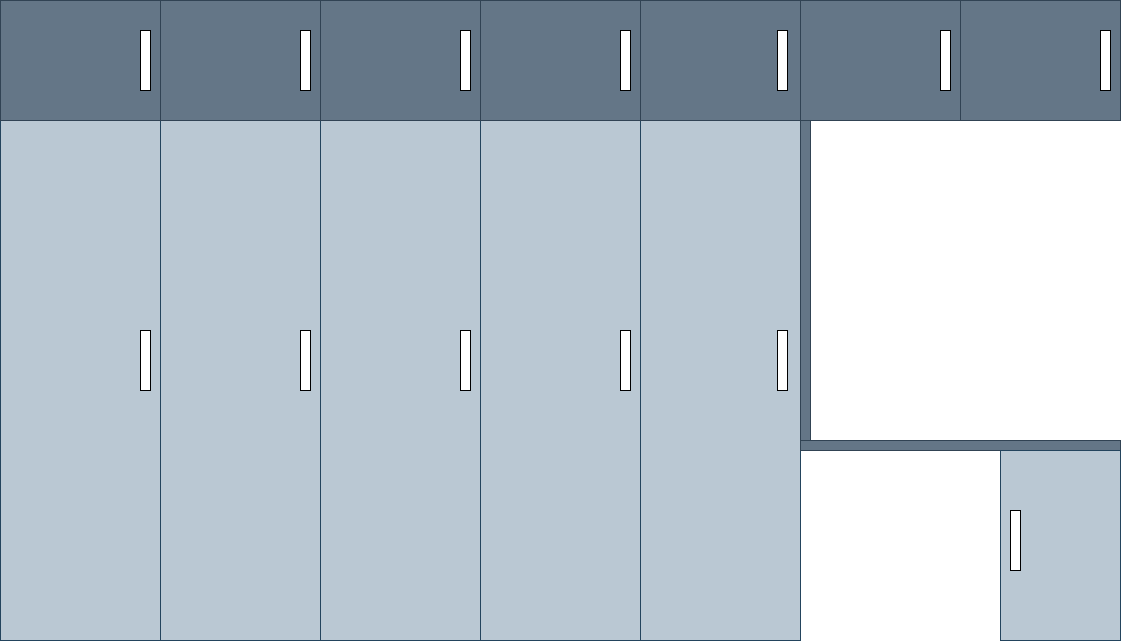

The diagram above was exported from draw.io. Its source (the exported page's mxGraphModel, read from the mxfile embedded in the PNG):
<mxGraphModel dx="1306" dy="747" grid="1" gridSize="10" guides="1" tooltips="1" connect="1" arrows="1" fold="1" page="1" pageScale="1" pageWidth="827" pageHeight="1169" math="0" shadow="0">
  <root>
    <mxCell id="0" />
    <mxCell id="1" parent="0" />
    <mxCell id="dkoMHG8kSQWPY7BwaKGa-1" value="" style="rounded=0;whiteSpace=wrap;html=1;" parent="1" vertex="1">
      <mxGeometry x="40" y="40" width="1120" height="120" as="geometry" />
    </mxCell>
    <mxCell id="dkoMHG8kSQWPY7BwaKGa-3" value="" style="rounded=0;whiteSpace=wrap;html=1;fillColor=#bac8d3;strokeColor=#23445d;" parent="1" vertex="1">
      <mxGeometry x="40" y="160" width="160" height="520" as="geometry" />
    </mxCell>
    <mxCell id="dkoMHG8kSQWPY7BwaKGa-4" value="" style="rounded=0;whiteSpace=wrap;html=1;fillColor=#bac8d3;strokeColor=#23445d;" parent="1" vertex="1">
      <mxGeometry x="200" y="160" width="160" height="520" as="geometry" />
    </mxCell>
    <mxCell id="dkoMHG8kSQWPY7BwaKGa-5" value="" style="rounded=0;whiteSpace=wrap;html=1;fillColor=#bac8d3;strokeColor=#23445d;" parent="1" vertex="1">
      <mxGeometry x="360" y="160" width="160" height="520" as="geometry" />
    </mxCell>
    <mxCell id="dkoMHG8kSQWPY7BwaKGa-6" value="" style="rounded=0;whiteSpace=wrap;html=1;fillColor=#bac8d3;strokeColor=#23445d;" parent="1" vertex="1">
      <mxGeometry x="520" y="160" width="160" height="520" as="geometry" />
    </mxCell>
    <mxCell id="dkoMHG8kSQWPY7BwaKGa-7" value="" style="rounded=0;whiteSpace=wrap;html=1;fillColor=#bac8d3;strokeColor=#23445d;" parent="1" vertex="1">
      <mxGeometry x="680" y="160" width="160" height="520" as="geometry" />
    </mxCell>
    <mxCell id="dkoMHG8kSQWPY7BwaKGa-8" value="" style="rounded=0;whiteSpace=wrap;html=1;fillColor=#647687;fontColor=#ffffff;strokeColor=#314354;" parent="1" vertex="1">
      <mxGeometry x="840" y="480" width="320" height="10" as="geometry" />
    </mxCell>
    <mxCell id="dkoMHG8kSQWPY7BwaKGa-10" value="" style="rounded=0;whiteSpace=wrap;html=1;fillColor=#bac8d3;strokeColor=#23445d;" parent="1" vertex="1">
      <mxGeometry x="1040" y="490" width="120" height="190" as="geometry" />
    </mxCell>
    <mxCell id="dkoMHG8kSQWPY7BwaKGa-11" value="" style="rounded=0;whiteSpace=wrap;html=1;fillColor=#647687;fontColor=#ffffff;strokeColor=#314354;" parent="1" vertex="1">
      <mxGeometry x="40" y="40" width="160" height="120" as="geometry" />
    </mxCell>
    <mxCell id="dkoMHG8kSQWPY7BwaKGa-12" value="" style="rounded=0;whiteSpace=wrap;html=1;fillColor=#647687;fontColor=#ffffff;strokeColor=#314354;" parent="1" vertex="1">
      <mxGeometry x="200" y="40" width="160" height="120" as="geometry" />
    </mxCell>
    <mxCell id="dkoMHG8kSQWPY7BwaKGa-13" value="" style="rounded=0;whiteSpace=wrap;html=1;fillColor=#647687;fontColor=#ffffff;strokeColor=#314354;" parent="1" vertex="1">
      <mxGeometry x="360" y="40" width="160" height="120" as="geometry" />
    </mxCell>
    <mxCell id="dkoMHG8kSQWPY7BwaKGa-14" value="" style="rounded=0;whiteSpace=wrap;html=1;fillColor=#647687;fontColor=#ffffff;strokeColor=#314354;" parent="1" vertex="1">
      <mxGeometry x="520" y="40" width="160" height="120" as="geometry" />
    </mxCell>
    <mxCell id="dkoMHG8kSQWPY7BwaKGa-15" value="" style="rounded=0;whiteSpace=wrap;html=1;fillColor=#647687;fontColor=#ffffff;strokeColor=#314354;" parent="1" vertex="1">
      <mxGeometry x="680" y="40" width="160" height="120" as="geometry" />
    </mxCell>
    <mxCell id="dkoMHG8kSQWPY7BwaKGa-16" value="" style="rounded=0;whiteSpace=wrap;html=1;fillColor=#647687;fontColor=#ffffff;strokeColor=#314354;" parent="1" vertex="1">
      <mxGeometry x="840" y="40" width="160" height="120" as="geometry" />
    </mxCell>
    <mxCell id="dkoMHG8kSQWPY7BwaKGa-17" value="" style="rounded=0;whiteSpace=wrap;html=1;fillColor=#647687;fontColor=#ffffff;strokeColor=#314354;" parent="1" vertex="1">
      <mxGeometry x="1000" y="40" width="160" height="120" as="geometry" />
    </mxCell>
    <mxCell id="dkoMHG8kSQWPY7BwaKGa-18" value="" style="rounded=0;whiteSpace=wrap;html=1;" parent="1" vertex="1">
      <mxGeometry x="180" y="370" width="10" height="60" as="geometry" />
    </mxCell>
    <mxCell id="dkoMHG8kSQWPY7BwaKGa-19" value="" style="rounded=0;whiteSpace=wrap;html=1;" parent="1" vertex="1">
      <mxGeometry x="340" y="370" width="10" height="60" as="geometry" />
    </mxCell>
    <mxCell id="dkoMHG8kSQWPY7BwaKGa-20" value="" style="rounded=0;whiteSpace=wrap;html=1;" parent="1" vertex="1">
      <mxGeometry x="500" y="370" width="10" height="60" as="geometry" />
    </mxCell>
    <mxCell id="dkoMHG8kSQWPY7BwaKGa-21" value="" style="rounded=0;whiteSpace=wrap;html=1;" parent="1" vertex="1">
      <mxGeometry x="660" y="370" width="10" height="60" as="geometry" />
    </mxCell>
    <mxCell id="dkoMHG8kSQWPY7BwaKGa-22" value="" style="rounded=0;whiteSpace=wrap;html=1;" parent="1" vertex="1">
      <mxGeometry x="817" y="370" width="10" height="60" as="geometry" />
    </mxCell>
    <mxCell id="dkoMHG8kSQWPY7BwaKGa-24" value="" style="rounded=0;whiteSpace=wrap;html=1;" parent="1" vertex="1">
      <mxGeometry x="180" y="70" width="10" height="60" as="geometry" />
    </mxCell>
    <mxCell id="dkoMHG8kSQWPY7BwaKGa-25" value="" style="rounded=0;whiteSpace=wrap;html=1;" parent="1" vertex="1">
      <mxGeometry x="340" y="70" width="10" height="60" as="geometry" />
    </mxCell>
    <mxCell id="dkoMHG8kSQWPY7BwaKGa-26" value="" style="rounded=0;whiteSpace=wrap;html=1;" parent="1" vertex="1">
      <mxGeometry x="500" y="70" width="10" height="60" as="geometry" />
    </mxCell>
    <mxCell id="dkoMHG8kSQWPY7BwaKGa-28" value="" style="rounded=0;whiteSpace=wrap;html=1;" parent="1" vertex="1">
      <mxGeometry x="660" y="70" width="10" height="60" as="geometry" />
    </mxCell>
    <mxCell id="dkoMHG8kSQWPY7BwaKGa-29" value="" style="rounded=0;whiteSpace=wrap;html=1;" parent="1" vertex="1">
      <mxGeometry x="817" y="70" width="10" height="60" as="geometry" />
    </mxCell>
    <mxCell id="dkoMHG8kSQWPY7BwaKGa-31" value="" style="rounded=0;whiteSpace=wrap;html=1;" parent="1" vertex="1">
      <mxGeometry x="980" y="70" width="10" height="60" as="geometry" />
    </mxCell>
    <mxCell id="dkoMHG8kSQWPY7BwaKGa-32" value="" style="rounded=0;whiteSpace=wrap;html=1;" parent="1" vertex="1">
      <mxGeometry x="1140" y="70" width="10" height="60" as="geometry" />
    </mxCell>
    <mxCell id="dkoMHG8kSQWPY7BwaKGa-33" value="" style="rounded=0;whiteSpace=wrap;html=1;" parent="1" vertex="1">
      <mxGeometry x="1050" y="550" width="10" height="60" as="geometry" />
    </mxCell>
    <mxCell id="0_pXhHHZcBCUNWSDLA7M-1" value="" style="rounded=0;whiteSpace=wrap;html=1;fillColor=#647687;fontColor=#ffffff;strokeColor=#314354;" vertex="1" parent="1">
      <mxGeometry x="840" y="160" width="10" height="320" as="geometry" />
    </mxCell>
  </root>
</mxGraphModel>